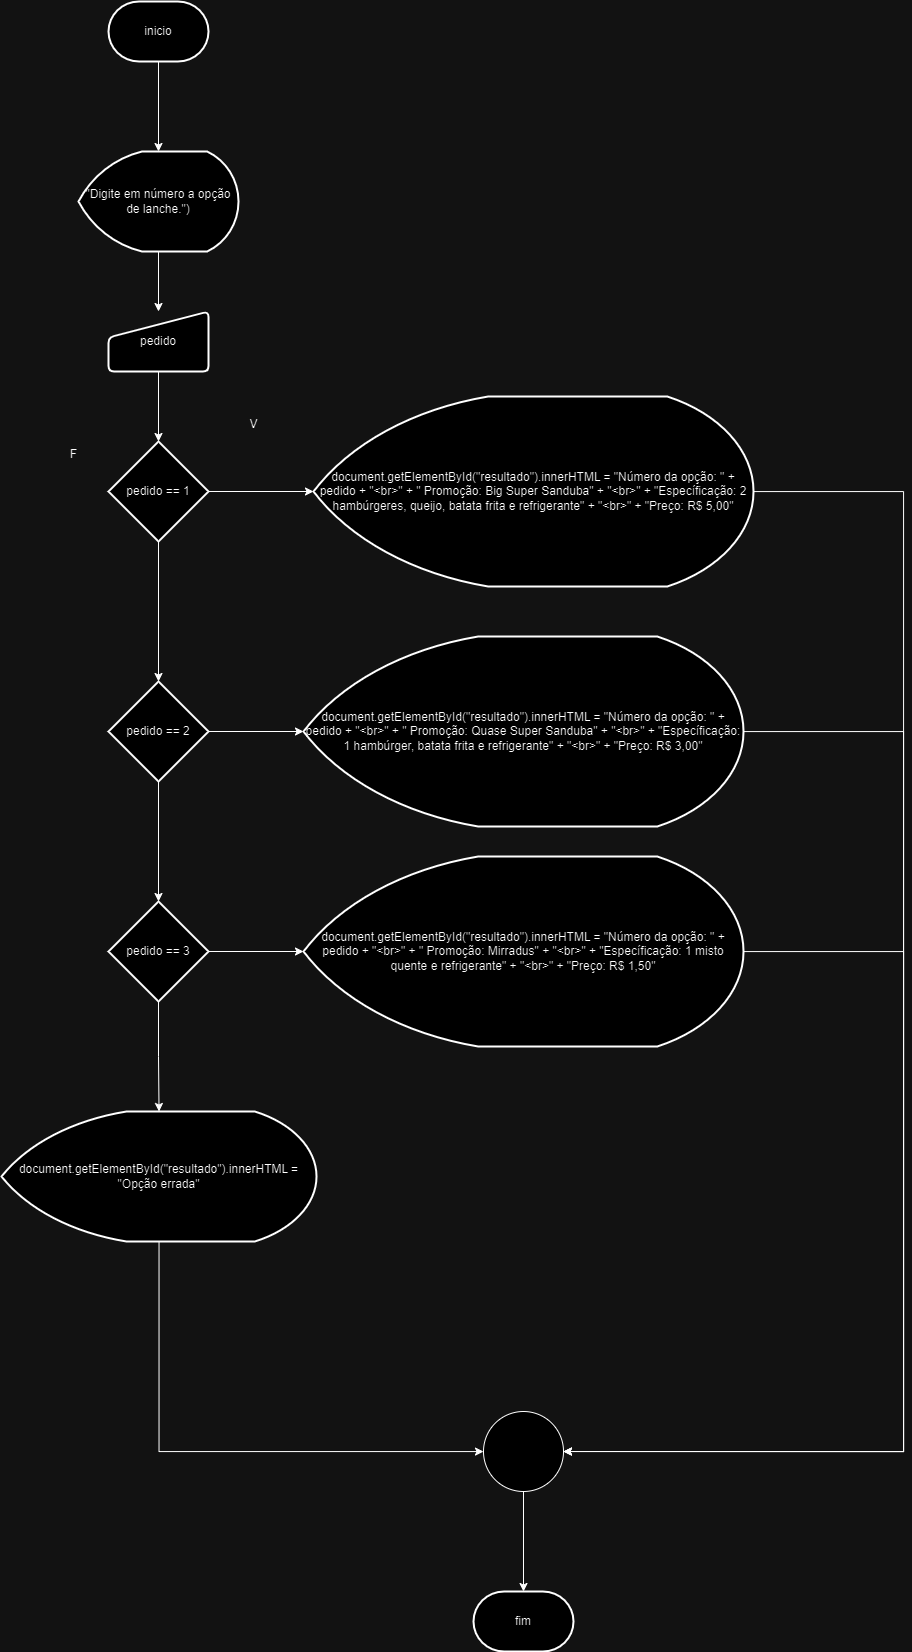

The diagram above was exported from draw.io. Its source (the exported page's mxGraphModel, read from the mxfile embedded in the PNG):
<mxGraphModel dx="1173" dy="627" grid="1" gridSize="10" guides="1" tooltips="1" connect="1" arrows="1" fold="1" page="1" pageScale="1" pageWidth="850" pageHeight="1100" math="0" shadow="0">
  <root>
    <mxCell id="0" />
    <mxCell id="1" parent="0" />
    <mxCell id="HLt7bSou6RPkqbH8c-iA-3" value="" style="edgeStyle=orthogonalEdgeStyle;rounded=0;orthogonalLoop=1;jettySize=auto;html=1;" edge="1" parent="1" source="HLt7bSou6RPkqbH8c-iA-1" target="HLt7bSou6RPkqbH8c-iA-2">
      <mxGeometry relative="1" as="geometry" />
    </mxCell>
    <mxCell id="HLt7bSou6RPkqbH8c-iA-1" value="inicio" style="strokeWidth=2;html=1;shape=mxgraph.flowchart.terminator;whiteSpace=wrap;" vertex="1" parent="1">
      <mxGeometry x="375" y="40" width="100" height="60" as="geometry" />
    </mxCell>
    <mxCell id="HLt7bSou6RPkqbH8c-iA-6" value="" style="edgeStyle=orthogonalEdgeStyle;rounded=0;orthogonalLoop=1;jettySize=auto;html=1;" edge="1" parent="1" source="HLt7bSou6RPkqbH8c-iA-2" target="HLt7bSou6RPkqbH8c-iA-4">
      <mxGeometry relative="1" as="geometry" />
    </mxCell>
    <mxCell id="HLt7bSou6RPkqbH8c-iA-2" value="&quot;Digite em número a opção de lanche.&quot;)" style="strokeWidth=2;html=1;shape=mxgraph.flowchart.display;whiteSpace=wrap;" vertex="1" parent="1">
      <mxGeometry x="345" y="190" width="160" height="100" as="geometry" />
    </mxCell>
    <mxCell id="HLt7bSou6RPkqbH8c-iA-9" value="" style="edgeStyle=orthogonalEdgeStyle;rounded=0;orthogonalLoop=1;jettySize=auto;html=1;" edge="1" parent="1" source="HLt7bSou6RPkqbH8c-iA-4" target="HLt7bSou6RPkqbH8c-iA-8">
      <mxGeometry relative="1" as="geometry" />
    </mxCell>
    <mxCell id="HLt7bSou6RPkqbH8c-iA-4" value="pedido" style="html=1;strokeWidth=2;shape=manualInput;whiteSpace=wrap;rounded=1;size=26;arcSize=11;" vertex="1" parent="1">
      <mxGeometry x="375" y="350" width="100" height="60" as="geometry" />
    </mxCell>
    <mxCell id="HLt7bSou6RPkqbH8c-iA-11" value="" style="edgeStyle=orthogonalEdgeStyle;rounded=0;orthogonalLoop=1;jettySize=auto;html=1;" edge="1" parent="1" source="HLt7bSou6RPkqbH8c-iA-8" target="HLt7bSou6RPkqbH8c-iA-10">
      <mxGeometry relative="1" as="geometry" />
    </mxCell>
    <mxCell id="HLt7bSou6RPkqbH8c-iA-15" style="edgeStyle=orthogonalEdgeStyle;rounded=0;orthogonalLoop=1;jettySize=auto;html=1;" edge="1" parent="1" source="HLt7bSou6RPkqbH8c-iA-8" target="HLt7bSou6RPkqbH8c-iA-14">
      <mxGeometry relative="1" as="geometry" />
    </mxCell>
    <mxCell id="HLt7bSou6RPkqbH8c-iA-8" value="pedido == 1" style="strokeWidth=2;html=1;shape=mxgraph.flowchart.decision;whiteSpace=wrap;" vertex="1" parent="1">
      <mxGeometry x="375" y="480" width="100" height="100" as="geometry" />
    </mxCell>
    <mxCell id="HLt7bSou6RPkqbH8c-iA-26" style="edgeStyle=orthogonalEdgeStyle;rounded=0;orthogonalLoop=1;jettySize=auto;html=1;" edge="1" parent="1" source="HLt7bSou6RPkqbH8c-iA-10" target="HLt7bSou6RPkqbH8c-iA-23">
      <mxGeometry relative="1" as="geometry">
        <Array as="points">
          <mxPoint x="1170" y="530" />
          <mxPoint x="1170" y="1490" />
        </Array>
      </mxGeometry>
    </mxCell>
    <mxCell id="HLt7bSou6RPkqbH8c-iA-10" value="document.getElementById(&quot;resultado&quot;).innerHTML = &quot;Número da opção: &quot; + pedido + &quot;&amp;lt;br&amp;gt;&quot; + &quot; Promoção: Big Super Sanduba&quot; + &quot;&amp;lt;br&amp;gt;&quot; + &quot;Específicação: 2 hambúrgeres, queijo, batata frita e refrigerante&quot; + &quot;&amp;lt;br&amp;gt;&quot; + &quot;Preço: R$ 5,00&quot;" style="strokeWidth=2;html=1;shape=mxgraph.flowchart.display;whiteSpace=wrap;" vertex="1" parent="1">
      <mxGeometry x="580" y="435" width="440" height="190" as="geometry" />
    </mxCell>
    <mxCell id="HLt7bSou6RPkqbH8c-iA-12" value="V" style="text;html=1;align=center;verticalAlign=middle;resizable=0;points=[];autosize=1;strokeColor=none;fillColor=none;" vertex="1" parent="1">
      <mxGeometry x="505" y="448" width="30" height="30" as="geometry" />
    </mxCell>
    <mxCell id="HLt7bSou6RPkqbH8c-iA-13" value="F" style="text;html=1;align=center;verticalAlign=middle;resizable=0;points=[];autosize=1;strokeColor=none;fillColor=none;" vertex="1" parent="1">
      <mxGeometry x="325" y="478" width="30" height="30" as="geometry" />
    </mxCell>
    <mxCell id="HLt7bSou6RPkqbH8c-iA-17" value="" style="edgeStyle=orthogonalEdgeStyle;rounded=0;orthogonalLoop=1;jettySize=auto;html=1;" edge="1" parent="1" source="HLt7bSou6RPkqbH8c-iA-14" target="HLt7bSou6RPkqbH8c-iA-16">
      <mxGeometry relative="1" as="geometry" />
    </mxCell>
    <mxCell id="HLt7bSou6RPkqbH8c-iA-21" style="edgeStyle=orthogonalEdgeStyle;rounded=0;orthogonalLoop=1;jettySize=auto;html=1;" edge="1" parent="1" source="HLt7bSou6RPkqbH8c-iA-14" target="HLt7bSou6RPkqbH8c-iA-18">
      <mxGeometry relative="1" as="geometry" />
    </mxCell>
    <mxCell id="HLt7bSou6RPkqbH8c-iA-14" value="pedido == 2" style="strokeWidth=2;html=1;shape=mxgraph.flowchart.decision;whiteSpace=wrap;" vertex="1" parent="1">
      <mxGeometry x="375" y="720" width="100" height="100" as="geometry" />
    </mxCell>
    <mxCell id="HLt7bSou6RPkqbH8c-iA-27" style="edgeStyle=orthogonalEdgeStyle;rounded=0;orthogonalLoop=1;jettySize=auto;html=1;entryX=1;entryY=0.5;entryDx=0;entryDy=0;" edge="1" parent="1" source="HLt7bSou6RPkqbH8c-iA-16" target="HLt7bSou6RPkqbH8c-iA-23">
      <mxGeometry relative="1" as="geometry">
        <Array as="points">
          <mxPoint x="1170" y="770" />
          <mxPoint x="1170" y="1490" />
        </Array>
      </mxGeometry>
    </mxCell>
    <mxCell id="HLt7bSou6RPkqbH8c-iA-16" value="document.getElementById(&quot;resultado&quot;).innerHTML = &quot;Número da opção: &quot; + pedido + &quot;&amp;lt;br&amp;gt;&quot; + &quot; Promoção: Quase Super Sanduba&quot; + &quot;&amp;lt;br&amp;gt;&quot; + &quot;Específicação: 1 hambúrger, batata frita e refrigerante&quot; + &quot;&amp;lt;br&amp;gt;&quot; + &quot;Preço: R$ 3,00&quot;" style="strokeWidth=2;html=1;shape=mxgraph.flowchart.display;whiteSpace=wrap;" vertex="1" parent="1">
      <mxGeometry x="570" y="675" width="440" height="190" as="geometry" />
    </mxCell>
    <mxCell id="HLt7bSou6RPkqbH8c-iA-20" value="" style="edgeStyle=orthogonalEdgeStyle;rounded=0;orthogonalLoop=1;jettySize=auto;html=1;" edge="1" parent="1" source="HLt7bSou6RPkqbH8c-iA-18" target="HLt7bSou6RPkqbH8c-iA-19">
      <mxGeometry relative="1" as="geometry" />
    </mxCell>
    <mxCell id="HLt7bSou6RPkqbH8c-iA-25" style="edgeStyle=orthogonalEdgeStyle;rounded=0;orthogonalLoop=1;jettySize=auto;html=1;" edge="1" parent="1" source="HLt7bSou6RPkqbH8c-iA-18" target="HLt7bSou6RPkqbH8c-iA-22">
      <mxGeometry relative="1" as="geometry" />
    </mxCell>
    <mxCell id="HLt7bSou6RPkqbH8c-iA-18" value="pedido == 3" style="strokeWidth=2;html=1;shape=mxgraph.flowchart.decision;whiteSpace=wrap;" vertex="1" parent="1">
      <mxGeometry x="375" y="940" width="100" height="100" as="geometry" />
    </mxCell>
    <mxCell id="HLt7bSou6RPkqbH8c-iA-28" style="edgeStyle=orthogonalEdgeStyle;rounded=0;orthogonalLoop=1;jettySize=auto;html=1;entryX=1;entryY=0.5;entryDx=0;entryDy=0;" edge="1" parent="1" source="HLt7bSou6RPkqbH8c-iA-19" target="HLt7bSou6RPkqbH8c-iA-23">
      <mxGeometry relative="1" as="geometry">
        <Array as="points">
          <mxPoint x="1170" y="990" />
          <mxPoint x="1170" y="1490" />
        </Array>
      </mxGeometry>
    </mxCell>
    <mxCell id="HLt7bSou6RPkqbH8c-iA-19" value="document.getElementById(&quot;resultado&quot;).innerHTML = &quot;Número da opção: &quot; + pedido + &quot;&amp;lt;br&amp;gt;&quot; + &quot; Promoção: Mirradus&quot; + &quot;&amp;lt;br&amp;gt;&quot; + &quot;Específicação: 1 misto quente e refrigerante&quot; + &quot;&amp;lt;br&amp;gt;&quot; + &quot;Preço: R$ 1,50&quot;" style="strokeWidth=2;html=1;shape=mxgraph.flowchart.display;whiteSpace=wrap;" vertex="1" parent="1">
      <mxGeometry x="570" y="895" width="440" height="190" as="geometry" />
    </mxCell>
    <mxCell id="HLt7bSou6RPkqbH8c-iA-24" style="edgeStyle=orthogonalEdgeStyle;rounded=0;orthogonalLoop=1;jettySize=auto;html=1;" edge="1" parent="1" source="HLt7bSou6RPkqbH8c-iA-22" target="HLt7bSou6RPkqbH8c-iA-23">
      <mxGeometry relative="1" as="geometry">
        <Array as="points">
          <mxPoint x="426" y="1490" />
        </Array>
      </mxGeometry>
    </mxCell>
    <mxCell id="HLt7bSou6RPkqbH8c-iA-22" value="document.getElementById(&quot;resultado&quot;).innerHTML = &quot;Opção errada&quot;" style="strokeWidth=2;html=1;shape=mxgraph.flowchart.display;whiteSpace=wrap;" vertex="1" parent="1">
      <mxGeometry x="268" y="1150" width="315" height="130" as="geometry" />
    </mxCell>
    <mxCell id="HLt7bSou6RPkqbH8c-iA-30" style="edgeStyle=orthogonalEdgeStyle;rounded=0;orthogonalLoop=1;jettySize=auto;html=1;" edge="1" parent="1" source="HLt7bSou6RPkqbH8c-iA-23" target="HLt7bSou6RPkqbH8c-iA-29">
      <mxGeometry relative="1" as="geometry" />
    </mxCell>
    <mxCell id="HLt7bSou6RPkqbH8c-iA-23" value="" style="ellipse;whiteSpace=wrap;html=1;aspect=fixed;" vertex="1" parent="1">
      <mxGeometry x="750" y="1450" width="80" height="80" as="geometry" />
    </mxCell>
    <mxCell id="HLt7bSou6RPkqbH8c-iA-29" value="fim" style="strokeWidth=2;html=1;shape=mxgraph.flowchart.terminator;whiteSpace=wrap;" vertex="1" parent="1">
      <mxGeometry x="740" y="1630" width="100" height="60" as="geometry" />
    </mxCell>
  </root>
</mxGraphModel>